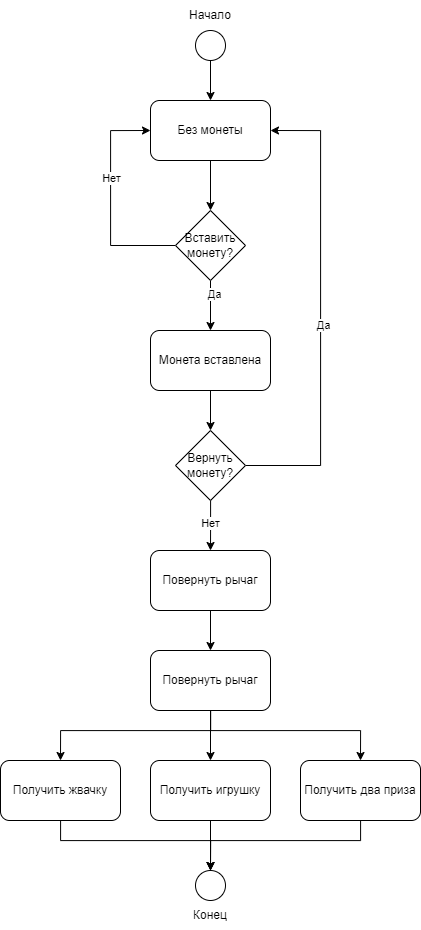

The diagram above was exported from draw.io. Its source (the exported page's mxGraphModel, read from the mxfile embedded in the PNG):
<mxGraphModel dx="2013" dy="909" grid="1" gridSize="10" guides="1" tooltips="1" connect="1" arrows="1" fold="1" page="1" pageScale="1" pageWidth="827" pageHeight="1169" math="0" shadow="0">
  <root>
    <mxCell id="0" />
    <mxCell id="1" parent="0" />
    <mxCell id="zoqwROZlDlaIK0jrbd3C-5" style="edgeStyle=orthogonalEdgeStyle;rounded=0;orthogonalLoop=1;jettySize=auto;html=1;" edge="1" parent="1" source="zoqwROZlDlaIK0jrbd3C-2" target="zoqwROZlDlaIK0jrbd3C-4">
      <mxGeometry relative="1" as="geometry" />
    </mxCell>
    <mxCell id="zoqwROZlDlaIK0jrbd3C-2" value="" style="ellipse;whiteSpace=wrap;html=1;aspect=fixed;" vertex="1" parent="1">
      <mxGeometry x="235" y="100" width="30" height="30" as="geometry" />
    </mxCell>
    <mxCell id="zoqwROZlDlaIK0jrbd3C-3" value="Начало" style="text;html=1;strokeColor=none;fillColor=none;align=center;verticalAlign=middle;whiteSpace=wrap;rounded=0;" vertex="1" parent="1">
      <mxGeometry x="220" y="70" width="60" height="30" as="geometry" />
    </mxCell>
    <mxCell id="zoqwROZlDlaIK0jrbd3C-7" style="edgeStyle=orthogonalEdgeStyle;rounded=0;orthogonalLoop=1;jettySize=auto;html=1;entryX=0.5;entryY=0;entryDx=0;entryDy=0;" edge="1" parent="1" source="zoqwROZlDlaIK0jrbd3C-4" target="zoqwROZlDlaIK0jrbd3C-6">
      <mxGeometry relative="1" as="geometry" />
    </mxCell>
    <mxCell id="zoqwROZlDlaIK0jrbd3C-4" value="Без монеты" style="rounded=1;whiteSpace=wrap;html=1;" vertex="1" parent="1">
      <mxGeometry x="190" y="170" width="120" height="60" as="geometry" />
    </mxCell>
    <mxCell id="zoqwROZlDlaIK0jrbd3C-8" style="edgeStyle=orthogonalEdgeStyle;rounded=0;orthogonalLoop=1;jettySize=auto;html=1;entryX=0;entryY=0.5;entryDx=0;entryDy=0;" edge="1" parent="1" source="zoqwROZlDlaIK0jrbd3C-6" target="zoqwROZlDlaIK0jrbd3C-4">
      <mxGeometry relative="1" as="geometry">
        <Array as="points">
          <mxPoint x="150" y="315" />
          <mxPoint x="150" y="200" />
        </Array>
      </mxGeometry>
    </mxCell>
    <mxCell id="zoqwROZlDlaIK0jrbd3C-9" value="Нет" style="edgeLabel;html=1;align=center;verticalAlign=middle;resizable=0;points=[];" vertex="1" connectable="0" parent="zoqwROZlDlaIK0jrbd3C-8">
      <mxGeometry x="0.2099" relative="1" as="geometry">
        <mxPoint as="offset" />
      </mxGeometry>
    </mxCell>
    <mxCell id="zoqwROZlDlaIK0jrbd3C-12" style="edgeStyle=orthogonalEdgeStyle;rounded=0;orthogonalLoop=1;jettySize=auto;html=1;" edge="1" parent="1" source="zoqwROZlDlaIK0jrbd3C-6" target="zoqwROZlDlaIK0jrbd3C-11">
      <mxGeometry relative="1" as="geometry" />
    </mxCell>
    <mxCell id="zoqwROZlDlaIK0jrbd3C-13" value="Да&lt;br&gt;" style="edgeLabel;html=1;align=center;verticalAlign=middle;resizable=0;points=[];" vertex="1" connectable="0" parent="zoqwROZlDlaIK0jrbd3C-12">
      <mxGeometry x="-0.4873" y="3" relative="1" as="geometry">
        <mxPoint as="offset" />
      </mxGeometry>
    </mxCell>
    <mxCell id="zoqwROZlDlaIK0jrbd3C-6" value="Вставить монету?" style="rhombus;whiteSpace=wrap;html=1;" vertex="1" parent="1">
      <mxGeometry x="215" y="280" width="70" height="70" as="geometry" />
    </mxCell>
    <mxCell id="zoqwROZlDlaIK0jrbd3C-25" style="edgeStyle=orthogonalEdgeStyle;rounded=0;orthogonalLoop=1;jettySize=auto;html=1;entryX=0.5;entryY=0;entryDx=0;entryDy=0;" edge="1" parent="1" source="zoqwROZlDlaIK0jrbd3C-11" target="zoqwROZlDlaIK0jrbd3C-14">
      <mxGeometry relative="1" as="geometry" />
    </mxCell>
    <mxCell id="zoqwROZlDlaIK0jrbd3C-11" value="Монета вставлена" style="rounded=1;whiteSpace=wrap;html=1;" vertex="1" parent="1">
      <mxGeometry x="190" y="400" width="120" height="60" as="geometry" />
    </mxCell>
    <mxCell id="zoqwROZlDlaIK0jrbd3C-15" style="edgeStyle=orthogonalEdgeStyle;rounded=0;orthogonalLoop=1;jettySize=auto;html=1;entryX=1;entryY=0.5;entryDx=0;entryDy=0;" edge="1" parent="1" source="zoqwROZlDlaIK0jrbd3C-14" target="zoqwROZlDlaIK0jrbd3C-4">
      <mxGeometry relative="1" as="geometry">
        <Array as="points">
          <mxPoint x="360" y="535" />
          <mxPoint x="360" y="200" />
        </Array>
      </mxGeometry>
    </mxCell>
    <mxCell id="zoqwROZlDlaIK0jrbd3C-16" value="Да" style="edgeLabel;html=1;align=center;verticalAlign=middle;resizable=0;points=[];" vertex="1" connectable="0" parent="zoqwROZlDlaIK0jrbd3C-15">
      <mxGeometry x="-0.0569" y="-2" relative="1" as="geometry">
        <mxPoint as="offset" />
      </mxGeometry>
    </mxCell>
    <mxCell id="zoqwROZlDlaIK0jrbd3C-17" style="edgeStyle=orthogonalEdgeStyle;rounded=0;orthogonalLoop=1;jettySize=auto;html=1;" edge="1" parent="1" source="zoqwROZlDlaIK0jrbd3C-14">
      <mxGeometry relative="1" as="geometry">
        <mxPoint x="250" y="620" as="targetPoint" />
      </mxGeometry>
    </mxCell>
    <mxCell id="zoqwROZlDlaIK0jrbd3C-19" value="Нет" style="edgeLabel;html=1;align=center;verticalAlign=middle;resizable=0;points=[];" vertex="1" connectable="0" parent="zoqwROZlDlaIK0jrbd3C-17">
      <mxGeometry x="-0.1612" y="-1" relative="1" as="geometry">
        <mxPoint as="offset" />
      </mxGeometry>
    </mxCell>
    <mxCell id="zoqwROZlDlaIK0jrbd3C-14" value="Вернуть монету?" style="rhombus;whiteSpace=wrap;html=1;" vertex="1" parent="1">
      <mxGeometry x="215" y="500" width="70" height="70" as="geometry" />
    </mxCell>
    <mxCell id="zoqwROZlDlaIK0jrbd3C-21" style="edgeStyle=orthogonalEdgeStyle;rounded=0;orthogonalLoop=1;jettySize=auto;html=1;" edge="1" parent="1" source="zoqwROZlDlaIK0jrbd3C-18" target="zoqwROZlDlaIK0jrbd3C-20">
      <mxGeometry relative="1" as="geometry" />
    </mxCell>
    <mxCell id="zoqwROZlDlaIK0jrbd3C-18" value="Повернуть рычаг" style="rounded=1;whiteSpace=wrap;html=1;" vertex="1" parent="1">
      <mxGeometry x="190" y="620" width="120" height="60" as="geometry" />
    </mxCell>
    <mxCell id="zoqwROZlDlaIK0jrbd3C-26" style="edgeStyle=orthogonalEdgeStyle;rounded=0;orthogonalLoop=1;jettySize=auto;html=1;entryX=0.5;entryY=0;entryDx=0;entryDy=0;" edge="1" parent="1" source="zoqwROZlDlaIK0jrbd3C-20" target="zoqwROZlDlaIK0jrbd3C-22">
      <mxGeometry relative="1" as="geometry" />
    </mxCell>
    <mxCell id="zoqwROZlDlaIK0jrbd3C-27" style="edgeStyle=orthogonalEdgeStyle;rounded=0;orthogonalLoop=1;jettySize=auto;html=1;entryX=0.5;entryY=0;entryDx=0;entryDy=0;" edge="1" parent="1" source="zoqwROZlDlaIK0jrbd3C-20" target="zoqwROZlDlaIK0jrbd3C-23">
      <mxGeometry relative="1" as="geometry">
        <Array as="points">
          <mxPoint x="250" y="800" />
          <mxPoint x="100" y="800" />
        </Array>
      </mxGeometry>
    </mxCell>
    <mxCell id="zoqwROZlDlaIK0jrbd3C-28" style="edgeStyle=orthogonalEdgeStyle;rounded=0;orthogonalLoop=1;jettySize=auto;html=1;entryX=0.5;entryY=0;entryDx=0;entryDy=0;" edge="1" parent="1" source="zoqwROZlDlaIK0jrbd3C-20" target="zoqwROZlDlaIK0jrbd3C-24">
      <mxGeometry relative="1" as="geometry">
        <Array as="points">
          <mxPoint x="250" y="800" />
          <mxPoint x="400" y="800" />
        </Array>
      </mxGeometry>
    </mxCell>
    <mxCell id="zoqwROZlDlaIK0jrbd3C-20" value="Повернуть рычаг" style="rounded=1;whiteSpace=wrap;html=1;" vertex="1" parent="1">
      <mxGeometry x="190" y="720" width="120" height="60" as="geometry" />
    </mxCell>
    <mxCell id="zoqwROZlDlaIK0jrbd3C-32" style="edgeStyle=orthogonalEdgeStyle;rounded=0;orthogonalLoop=1;jettySize=auto;html=1;entryX=0.5;entryY=0;entryDx=0;entryDy=0;" edge="1" parent="1" source="zoqwROZlDlaIK0jrbd3C-22" target="zoqwROZlDlaIK0jrbd3C-29">
      <mxGeometry relative="1" as="geometry" />
    </mxCell>
    <mxCell id="zoqwROZlDlaIK0jrbd3C-22" value="Получить игрушку" style="rounded=1;whiteSpace=wrap;html=1;" vertex="1" parent="1">
      <mxGeometry x="190" y="830" width="120" height="60" as="geometry" />
    </mxCell>
    <mxCell id="zoqwROZlDlaIK0jrbd3C-31" style="edgeStyle=orthogonalEdgeStyle;rounded=0;orthogonalLoop=1;jettySize=auto;html=1;entryX=0.5;entryY=0;entryDx=0;entryDy=0;" edge="1" parent="1" source="zoqwROZlDlaIK0jrbd3C-23" target="zoqwROZlDlaIK0jrbd3C-29">
      <mxGeometry relative="1" as="geometry">
        <Array as="points">
          <mxPoint x="100" y="910" />
          <mxPoint x="250" y="910" />
        </Array>
      </mxGeometry>
    </mxCell>
    <mxCell id="zoqwROZlDlaIK0jrbd3C-23" value="Получить жвачку" style="rounded=1;whiteSpace=wrap;html=1;" vertex="1" parent="1">
      <mxGeometry x="40" y="830" width="120" height="60" as="geometry" />
    </mxCell>
    <mxCell id="zoqwROZlDlaIK0jrbd3C-33" style="edgeStyle=orthogonalEdgeStyle;rounded=0;orthogonalLoop=1;jettySize=auto;html=1;" edge="1" parent="1" source="zoqwROZlDlaIK0jrbd3C-24">
      <mxGeometry relative="1" as="geometry">
        <mxPoint x="250" y="940" as="targetPoint" />
        <Array as="points">
          <mxPoint x="400" y="910" />
          <mxPoint x="250" y="910" />
        </Array>
      </mxGeometry>
    </mxCell>
    <mxCell id="zoqwROZlDlaIK0jrbd3C-24" value="Получить два приза" style="rounded=1;whiteSpace=wrap;html=1;" vertex="1" parent="1">
      <mxGeometry x="340" y="830" width="120" height="60" as="geometry" />
    </mxCell>
    <mxCell id="zoqwROZlDlaIK0jrbd3C-29" value="" style="ellipse;whiteSpace=wrap;html=1;aspect=fixed;" vertex="1" parent="1">
      <mxGeometry x="235" y="940" width="30" height="30" as="geometry" />
    </mxCell>
    <mxCell id="zoqwROZlDlaIK0jrbd3C-30" value="Конец" style="text;html=1;strokeColor=none;fillColor=none;align=center;verticalAlign=middle;whiteSpace=wrap;rounded=0;" vertex="1" parent="1">
      <mxGeometry x="220" y="970" width="60" height="30" as="geometry" />
    </mxCell>
  </root>
</mxGraphModel>